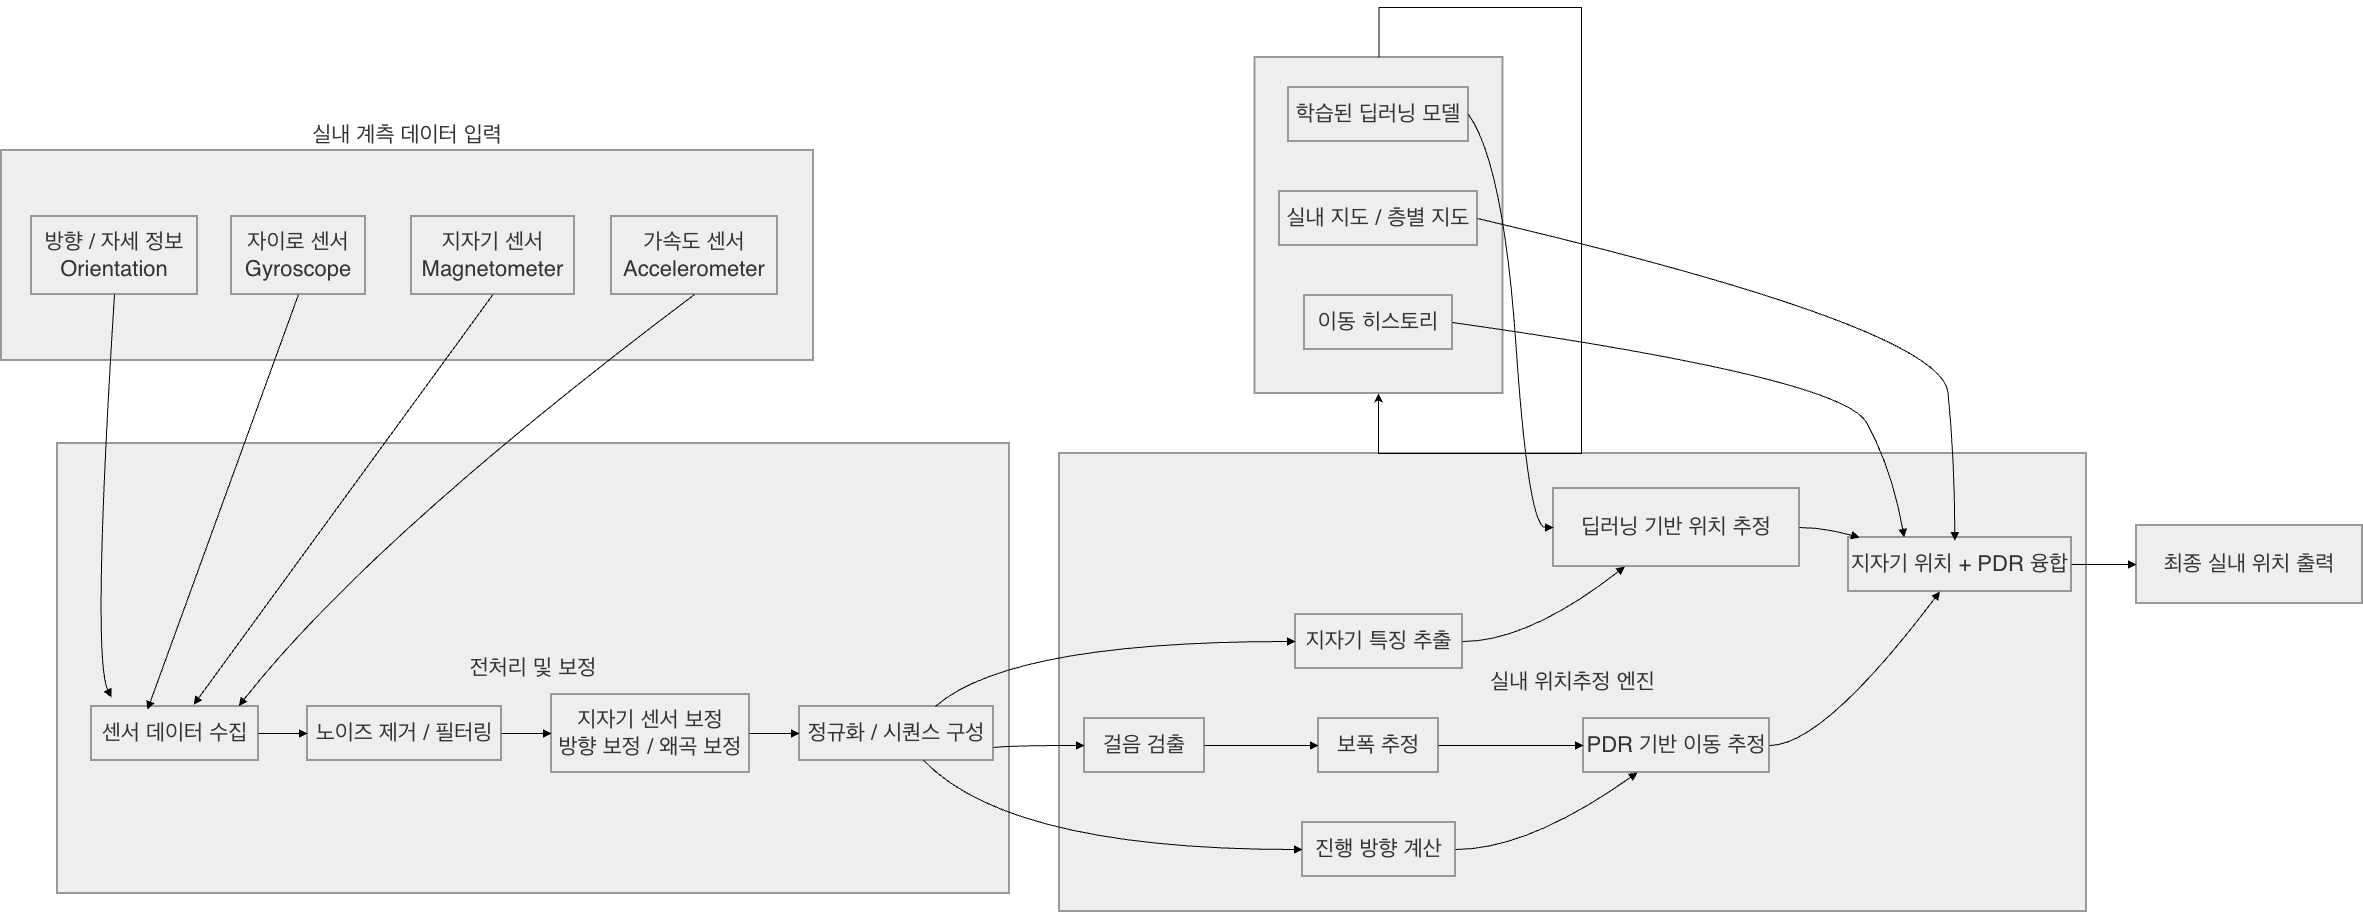

The diagram above was exported from draw.io. Its source (the exported page's mxGraphModel, read from the mxfile embedded in the PNG):
<mxGraphModel dx="2431" dy="1365" grid="1" gridSize="10" guides="1" tooltips="1" connect="1" arrows="1" fold="1" page="1" pageScale="1" pageWidth="827" pageHeight="1169" math="0" shadow="0">
  <root>
    <mxCell id="0" />
    <mxCell id="1" parent="0" />
    <mxCell id="WOvxdT7KfbjHnBA828Ix-1" parent="1" style="whiteSpace=wrap;strokeWidth=2;fillColor=light-dark(#eeeeee,#1f2020);strokeColor=light-dark(#999999,#cccccc);fontColor=light-dark(#333333,#cccccc);fontSize=22;" value="   " vertex="1">
      <mxGeometry height="336" width="248" x="1613.5" y="780" as="geometry" />
    </mxCell>
    <mxCell id="WOvxdT7KfbjHnBA828Ix-2" parent="1" style="whiteSpace=wrap;strokeWidth=2;fillColor=light-dark(#eeeeee,#1f2020);strokeColor=light-dark(#999999,#cccccc);fontColor=light-dark(#333333,#cccccc);fontSize=22;" value="실내 위치추정 엔진" vertex="1">
      <mxGeometry height="458" width="1027" x="1418" y="1176" as="geometry" />
    </mxCell>
    <mxCell id="WOvxdT7KfbjHnBA828Ix-3" parent="1" style="whiteSpace=wrap;strokeWidth=2;fillColor=light-dark(#eeeeee,#1f2020);strokeColor=light-dark(#999999,#cccccc);fontColor=light-dark(#333333,#cccccc);fontSize=22;" value="전처리 및 보정" vertex="1">
      <mxGeometry height="450" width="952" x="416" y="1166" as="geometry" />
    </mxCell>
    <mxCell id="WOvxdT7KfbjHnBA828Ix-4" parent="1" style="whiteSpace=wrap;strokeWidth=2;fillColor=light-dark(#eeeeee,#1f2020);strokeColor=light-dark(#999999,#cccccc);fontColor=light-dark(#333333,#cccccc);fontSize=22;labelPosition=center;verticalLabelPosition=top;align=center;verticalAlign=bottom;" value="실내 계측 데이터 입력" vertex="1">
      <mxGeometry height="210" width="812" x="360" y="873" as="geometry" />
    </mxCell>
    <mxCell id="WOvxdT7KfbjHnBA828Ix-5" parent="1" style="whiteSpace=wrap;strokeWidth=2;fillColor=light-dark(#eeeeee,#1f2020);strokeColor=light-dark(#999999,#cccccc);fontColor=light-dark(#333333,#cccccc);fontSize=22;" value="가속도 센서&#10;Accelerometer" vertex="1">
      <mxGeometry height="78" width="166" x="970" y="939" as="geometry" />
    </mxCell>
    <mxCell id="WOvxdT7KfbjHnBA828Ix-6" parent="1" style="whiteSpace=wrap;strokeWidth=2;fillColor=light-dark(#eeeeee,#1f2020);strokeColor=light-dark(#999999,#cccccc);fontColor=light-dark(#333333,#cccccc);fontSize=22;" value="지자기 센서&#10;Magnetometer" vertex="1">
      <mxGeometry height="78" width="163" x="770" y="939" as="geometry" />
    </mxCell>
    <mxCell id="WOvxdT7KfbjHnBA828Ix-7" parent="1" style="whiteSpace=wrap;strokeWidth=2;fillColor=light-dark(#eeeeee,#1f2020);strokeColor=light-dark(#999999,#cccccc);fontColor=light-dark(#333333,#cccccc);fontSize=22;" value="자이로 센서&#10;Gyroscope" vertex="1">
      <mxGeometry height="78" width="134" x="590" y="939" as="geometry" />
    </mxCell>
    <mxCell id="WOvxdT7KfbjHnBA828Ix-8" parent="1" style="whiteSpace=wrap;strokeWidth=2;fillColor=light-dark(#eeeeee,#1f2020);strokeColor=light-dark(#999999,#cccccc);fontColor=light-dark(#333333,#cccccc);fontSize=22;" value="방향 / 자세 정보&#10;Orientation" vertex="1">
      <mxGeometry height="78" width="166" x="390" y="939" as="geometry" />
    </mxCell>
    <mxCell id="WOvxdT7KfbjHnBA828Ix-9" parent="1" style="whiteSpace=wrap;strokeWidth=2;fillColor=light-dark(#eeeeee,#1f2020);strokeColor=light-dark(#999999,#cccccc);fontColor=light-dark(#333333,#cccccc);fontSize=22;" value="센서 데이터 수집" vertex="1">
      <mxGeometry height="54" width="167" x="450" y="1429" as="geometry" />
    </mxCell>
    <mxCell id="WOvxdT7KfbjHnBA828Ix-10" parent="1" style="whiteSpace=wrap;strokeWidth=2;fillColor=light-dark(#eeeeee,#1f2020);strokeColor=light-dark(#999999,#cccccc);fontColor=light-dark(#333333,#cccccc);fontSize=22;" value="노이즈 제거 / 필터링" vertex="1">
      <mxGeometry height="54" width="194" x="666" y="1429" as="geometry" />
    </mxCell>
    <mxCell id="WOvxdT7KfbjHnBA828Ix-11" parent="1" style="whiteSpace=wrap;strokeWidth=2;fillColor=light-dark(#eeeeee,#1f2020);strokeColor=light-dark(#999999,#cccccc);fontColor=light-dark(#333333,#cccccc);fontSize=22;" value="지자기 센서 보정&#10;방향 보정 / 왜곡 보정" vertex="1">
      <mxGeometry height="78" width="198" x="910" y="1417" as="geometry" />
    </mxCell>
    <mxCell id="WOvxdT7KfbjHnBA828Ix-12" parent="1" style="whiteSpace=wrap;strokeWidth=2;fillColor=light-dark(#eeeeee,#1f2020);strokeColor=light-dark(#999999,#cccccc);fontColor=light-dark(#333333,#cccccc);fontSize=22;" value="정규화 / 시퀀스 구성" vertex="1">
      <mxGeometry height="54" width="194" x="1158" y="1429" as="geometry" />
    </mxCell>
    <mxCell id="WOvxdT7KfbjHnBA828Ix-13" parent="1" style="whiteSpace=wrap;strokeWidth=2;fillColor=light-dark(#eeeeee,#1f2020);strokeColor=light-dark(#999999,#cccccc);fontColor=light-dark(#333333,#cccccc);fontSize=22;" value="지자기 특징 추출" vertex="1">
      <mxGeometry height="54" width="167" x="1654" y="1337" as="geometry" />
    </mxCell>
    <mxCell id="WOvxdT7KfbjHnBA828Ix-14" parent="1" style="whiteSpace=wrap;strokeWidth=2;fillColor=light-dark(#eeeeee,#1f2020);strokeColor=light-dark(#999999,#cccccc);fontColor=light-dark(#333333,#cccccc);fontSize=22;" value="딥러닝 기반 위치 추정" vertex="1">
      <mxGeometry height="78" width="246" x="1912" y="1211" as="geometry" />
    </mxCell>
    <mxCell id="WOvxdT7KfbjHnBA828Ix-15" parent="1" style="whiteSpace=wrap;strokeWidth=2;fillColor=light-dark(#eeeeee,#1f2020);strokeColor=light-dark(#999999,#cccccc);fontColor=light-dark(#333333,#cccccc);fontSize=22;" value="걸음 검출" vertex="1">
      <mxGeometry height="54" width="120" x="1443" y="1441" as="geometry" />
    </mxCell>
    <mxCell id="WOvxdT7KfbjHnBA828Ix-16" parent="1" style="whiteSpace=wrap;strokeWidth=2;fillColor=light-dark(#eeeeee,#1f2020);strokeColor=light-dark(#999999,#cccccc);fontColor=light-dark(#333333,#cccccc);fontSize=22;" value="보폭 추정" vertex="1">
      <mxGeometry height="54" width="120" x="1677" y="1441" as="geometry" />
    </mxCell>
    <mxCell id="WOvxdT7KfbjHnBA828Ix-17" parent="1" style="whiteSpace=wrap;strokeWidth=2;fillColor=light-dark(#eeeeee,#1f2020);strokeColor=light-dark(#999999,#cccccc);fontColor=light-dark(#333333,#cccccc);fontSize=22;" value="진행 방향 계산" vertex="1">
      <mxGeometry height="54" width="153" x="1661" y="1545" as="geometry" />
    </mxCell>
    <mxCell id="WOvxdT7KfbjHnBA828Ix-18" parent="1" style="whiteSpace=wrap;strokeWidth=2;fillColor=light-dark(#eeeeee,#1f2020);strokeColor=light-dark(#999999,#cccccc);fontColor=light-dark(#333333,#cccccc);fontSize=22;" value="PDR 기반 이동 추정" vertex="1">
      <mxGeometry height="54" width="186" x="1942" y="1441" as="geometry" />
    </mxCell>
    <mxCell id="WOvxdT7KfbjHnBA828Ix-19" parent="1" style="whiteSpace=wrap;strokeWidth=2;fillColor=light-dark(#eeeeee,#1f2020);strokeColor=light-dark(#999999,#cccccc);fontColor=light-dark(#333333,#cccccc);fontSize=22;" value="지자기 위치 + PDR 융합" vertex="1">
      <mxGeometry height="54" width="223" x="2207" y="1260" as="geometry" />
    </mxCell>
    <mxCell id="WOvxdT7KfbjHnBA828Ix-21" parent="1" style="whiteSpace=wrap;strokeWidth=2;fillColor=light-dark(#eeeeee,#1f2020);strokeColor=light-dark(#999999,#cccccc);fontColor=light-dark(#333333,#cccccc);fontSize=22;" value="학습된 딥러닝 모델" vertex="1">
      <mxGeometry height="54" width="180" x="1647" y="810" as="geometry" />
    </mxCell>
    <mxCell id="WOvxdT7KfbjHnBA828Ix-22" parent="1" style="whiteSpace=wrap;strokeWidth=2;fillColor=light-dark(#eeeeee,#1f2020);strokeColor=light-dark(#999999,#cccccc);fontColor=light-dark(#333333,#cccccc);fontSize=22;" value="실내 지도 / 층별 지도" vertex="1">
      <mxGeometry height="54" width="198" x="1638" y="914" as="geometry" />
    </mxCell>
    <mxCell id="WOvxdT7KfbjHnBA828Ix-23" parent="1" style="whiteSpace=wrap;strokeWidth=2;fillColor=light-dark(#eeeeee,#1f2020);strokeColor=light-dark(#999999,#cccccc);fontColor=light-dark(#333333,#cccccc);fontSize=22;" value="이동 히스토리" vertex="1">
      <mxGeometry height="54" width="148" x="1663" y="1018" as="geometry" />
    </mxCell>
    <mxCell id="WOvxdT7KfbjHnBA828Ix-24" parent="1" style="whiteSpace=wrap;strokeWidth=2;fillColor=light-dark(#eeeeee,#1f2020);strokeColor=light-dark(#999999,#cccccc);fontColor=light-dark(#333333,#cccccc);fontSize=22;" value="최종 실내 위치 출력" vertex="1">
      <mxGeometry height="78" width="226" x="2495" y="1248" as="geometry" />
    </mxCell>
    <mxCell id="WOvxdT7KfbjHnBA828Ix-25" edge="1" parent="1" source="WOvxdT7KfbjHnBA828Ix-5" style="curved=1;startArrow=none;endArrow=block;exitX=0.5;exitY=1;entryX=0.882;entryY=-0.009;rounded=0;exitDx=0;exitDy=0;entryDx=0;entryDy=0;entryPerimeter=0;fontSize=22;" target="WOvxdT7KfbjHnBA828Ix-9" value="">
      <mxGeometry relative="1" as="geometry">
        <Array as="points">
          <mxPoint x="730" y="1260" />
        </Array>
      </mxGeometry>
    </mxCell>
    <mxCell id="WOvxdT7KfbjHnBA828Ix-26" edge="1" parent="1" source="WOvxdT7KfbjHnBA828Ix-6" style="curved=1;startArrow=none;endArrow=block;exitX=0.5;exitY=1;entryX=0.612;entryY=-0.032;rounded=0;exitDx=0;exitDy=0;entryDx=0;entryDy=0;entryPerimeter=0;fontSize=22;" target="WOvxdT7KfbjHnBA828Ix-9" value="">
      <mxGeometry relative="1" as="geometry">
        <Array as="points" />
      </mxGeometry>
    </mxCell>
    <mxCell id="WOvxdT7KfbjHnBA828Ix-27" edge="1" parent="1" source="WOvxdT7KfbjHnBA828Ix-7" style="curved=1;startArrow=none;endArrow=block;exitX=0.5;exitY=1;entryX=0.335;entryY=0.06;rounded=0;exitDx=0;exitDy=0;entryDx=0;entryDy=0;entryPerimeter=0;fontSize=22;" target="WOvxdT7KfbjHnBA828Ix-9" value="">
      <mxGeometry relative="1" as="geometry">
        <Array as="points" />
      </mxGeometry>
    </mxCell>
    <mxCell id="WOvxdT7KfbjHnBA828Ix-28" edge="1" parent="1" source="WOvxdT7KfbjHnBA828Ix-8" style="curved=1;startArrow=none;endArrow=block;exitX=0.5;exitY=1;rounded=0;exitDx=0;exitDy=0;fontSize=22;" value="">
      <mxGeometry relative="1" as="geometry">
        <Array as="points">
          <mxPoint x="450" y="1380" />
        </Array>
        <mxPoint x="470" y="1420" as="targetPoint" />
      </mxGeometry>
    </mxCell>
    <mxCell id="WOvxdT7KfbjHnBA828Ix-29" edge="1" parent="1" source="WOvxdT7KfbjHnBA828Ix-9" style="curved=1;startArrow=none;endArrow=block;exitX=1;exitY=0.5;entryX=0;entryY=0.5;rounded=0;fontSize=22;" target="WOvxdT7KfbjHnBA828Ix-10" value="">
      <mxGeometry relative="1" as="geometry">
        <Array as="points" />
      </mxGeometry>
    </mxCell>
    <mxCell id="WOvxdT7KfbjHnBA828Ix-30" edge="1" parent="1" source="WOvxdT7KfbjHnBA828Ix-10" style="curved=1;startArrow=none;endArrow=block;exitX=1;exitY=0.5;entryX=0;entryY=0.5;rounded=0;fontSize=22;" target="WOvxdT7KfbjHnBA828Ix-11" value="">
      <mxGeometry relative="1" as="geometry">
        <Array as="points" />
      </mxGeometry>
    </mxCell>
    <mxCell id="WOvxdT7KfbjHnBA828Ix-31" edge="1" parent="1" source="WOvxdT7KfbjHnBA828Ix-11" style="curved=1;startArrow=none;endArrow=block;exitX=1;exitY=0.5;entryX=0;entryY=0.5;rounded=0;fontSize=22;" target="WOvxdT7KfbjHnBA828Ix-12" value="">
      <mxGeometry relative="1" as="geometry">
        <Array as="points" />
      </mxGeometry>
    </mxCell>
    <mxCell id="WOvxdT7KfbjHnBA828Ix-32" edge="1" parent="1" source="WOvxdT7KfbjHnBA828Ix-12" style="curved=1;startArrow=none;endArrow=block;exitX=0.7;exitY=0;entryX=0;entryY=0.5;rounded=0;fontSize=22;" target="WOvxdT7KfbjHnBA828Ix-13" value="">
      <mxGeometry relative="1" as="geometry">
        <Array as="points">
          <mxPoint x="1368" y="1364" />
        </Array>
      </mxGeometry>
    </mxCell>
    <mxCell id="WOvxdT7KfbjHnBA828Ix-33" edge="1" parent="1" source="WOvxdT7KfbjHnBA828Ix-13" style="curved=1;startArrow=none;endArrow=block;exitX=1;exitY=0.5;entryX=0.29;entryY=1;rounded=0;fontSize=22;" target="WOvxdT7KfbjHnBA828Ix-14" value="">
      <mxGeometry relative="1" as="geometry">
        <Array as="points">
          <mxPoint x="1887" y="1364" />
        </Array>
      </mxGeometry>
    </mxCell>
    <mxCell id="WOvxdT7KfbjHnBA828Ix-34" edge="1" parent="1" source="WOvxdT7KfbjHnBA828Ix-12" style="curved=1;startArrow=none;endArrow=block;exitX=1;exitY=0.76;entryX=0;entryY=0.5;rounded=0;fontSize=22;" target="WOvxdT7KfbjHnBA828Ix-15" value="">
      <mxGeometry relative="1" as="geometry">
        <Array as="points">
          <mxPoint x="1368" y="1468" />
        </Array>
      </mxGeometry>
    </mxCell>
    <mxCell id="WOvxdT7KfbjHnBA828Ix-35" edge="1" parent="1" source="WOvxdT7KfbjHnBA828Ix-15" style="curved=1;startArrow=none;endArrow=block;exitX=1;exitY=0.5;entryX=0;entryY=0.5;rounded=0;fontSize=22;" target="WOvxdT7KfbjHnBA828Ix-16" value="">
      <mxGeometry relative="1" as="geometry">
        <Array as="points" />
      </mxGeometry>
    </mxCell>
    <mxCell id="WOvxdT7KfbjHnBA828Ix-36" edge="1" parent="1" source="WOvxdT7KfbjHnBA828Ix-12" style="curved=1;startArrow=none;endArrow=block;exitX=0.64;exitY=1;entryX=0;entryY=0.5;rounded=0;fontSize=22;" target="WOvxdT7KfbjHnBA828Ix-17" value="">
      <mxGeometry relative="1" as="geometry">
        <Array as="points">
          <mxPoint x="1368" y="1572" />
        </Array>
      </mxGeometry>
    </mxCell>
    <mxCell id="WOvxdT7KfbjHnBA828Ix-37" edge="1" parent="1" source="WOvxdT7KfbjHnBA828Ix-16" style="curved=1;startArrow=none;endArrow=block;exitX=1;exitY=0.5;entryX=0;entryY=0.5;rounded=0;fontSize=22;" target="WOvxdT7KfbjHnBA828Ix-18" value="">
      <mxGeometry relative="1" as="geometry">
        <Array as="points" />
      </mxGeometry>
    </mxCell>
    <mxCell id="WOvxdT7KfbjHnBA828Ix-38" edge="1" parent="1" source="WOvxdT7KfbjHnBA828Ix-17" style="curved=1;startArrow=none;endArrow=block;exitX=1;exitY=0.5;entryX=0.29;entryY=1;rounded=0;fontSize=22;" target="WOvxdT7KfbjHnBA828Ix-18" value="">
      <mxGeometry relative="1" as="geometry">
        <Array as="points">
          <mxPoint x="1887" y="1572" />
        </Array>
      </mxGeometry>
    </mxCell>
    <mxCell id="WOvxdT7KfbjHnBA828Ix-39" edge="1" parent="1" source="WOvxdT7KfbjHnBA828Ix-14" style="curved=1;startArrow=none;endArrow=block;exitX=1;exitY=0.5;entryX=0.05;entryY=0;rounded=0;fontSize=22;" target="WOvxdT7KfbjHnBA828Ix-19" value="">
      <mxGeometry relative="1" as="geometry">
        <Array as="points">
          <mxPoint x="2182" y="1250" />
        </Array>
      </mxGeometry>
    </mxCell>
    <mxCell id="WOvxdT7KfbjHnBA828Ix-40" edge="1" parent="1" source="WOvxdT7KfbjHnBA828Ix-18" style="curved=1;startArrow=none;endArrow=block;exitX=1;exitY=0.5;entryX=0.41;entryY=1;rounded=0;fontSize=22;" target="WOvxdT7KfbjHnBA828Ix-19" value="">
      <mxGeometry relative="1" as="geometry">
        <Array as="points">
          <mxPoint x="2182" y="1468" />
        </Array>
      </mxGeometry>
    </mxCell>
    <mxCell id="WOvxdT7KfbjHnBA828Ix-41" edge="1" parent="1" source="WOvxdT7KfbjHnBA828Ix-22" style="curved=1;startArrow=none;endArrow=block;exitX=1;exitY=0.5;entryX=0.477;entryY=0.059;rounded=0;entryDx=0;entryDy=0;entryPerimeter=0;fontSize=22;" target="WOvxdT7KfbjHnBA828Ix-19" value="">
      <mxGeometry relative="1" as="geometry">
        <Array as="points">
          <mxPoint x="2300" y="1050" />
          <mxPoint x="2313" y="1180" />
        </Array>
      </mxGeometry>
    </mxCell>
    <mxCell id="WOvxdT7KfbjHnBA828Ix-42" edge="1" parent="1" source="WOvxdT7KfbjHnBA828Ix-23" style="curved=1;startArrow=none;endArrow=block;exitX=1;exitY=0.5;entryX=0.25;entryY=0;rounded=0;entryDx=0;entryDy=0;fontSize=22;" target="WOvxdT7KfbjHnBA828Ix-19" value="">
      <mxGeometry relative="1" as="geometry">
        <Array as="points">
          <mxPoint x="2200" y="1100" />
          <mxPoint x="2250" y="1190" />
        </Array>
      </mxGeometry>
    </mxCell>
    <mxCell id="WOvxdT7KfbjHnBA828Ix-44" edge="1" parent="1" source="WOvxdT7KfbjHnBA828Ix-21" style="curved=1;startArrow=none;endArrow=block;exitX=1;exitY=0.5;entryX=0;entryY=0.5;rounded=0;fontSize=22;" target="WOvxdT7KfbjHnBA828Ix-14" value="">
      <mxGeometry relative="1" as="geometry">
        <Array as="points">
          <mxPoint x="1862" y="886" />
          <mxPoint x="1887" y="1250" />
        </Array>
      </mxGeometry>
    </mxCell>
    <mxCell id="WOvxdT7KfbjHnBA828Ix-45" edge="1" parent="1" source="WOvxdT7KfbjHnBA828Ix-19" style="curved=1;startArrow=none;endArrow=block;exitX=1;exitY=0.5;entryX=0;entryY=0.5;rounded=0;fontSize=22;" target="WOvxdT7KfbjHnBA828Ix-24" value="">
      <mxGeometry relative="1" as="geometry">
        <Array as="points" />
      </mxGeometry>
    </mxCell>
    <mxCell id="WOvxdT7KfbjHnBA828Ix-46" edge="1" parent="1" source="WOvxdT7KfbjHnBA828Ix-1" style="edgeStyle=orthogonalEdgeStyle;rounded=0;orthogonalLoop=1;jettySize=auto;html=1;exitX=0.5;exitY=0;exitDx=0;exitDy=0;fontSize=22;" target="WOvxdT7KfbjHnBA828Ix-1">
      <mxGeometry relative="1" as="geometry">
        <Array as="points">
          <mxPoint x="1738" y="730" />
          <mxPoint x="1940" y="730" />
          <mxPoint x="1940" y="1176" />
          <mxPoint x="1737" y="1176" />
        </Array>
      </mxGeometry>
    </mxCell>
  </root>
</mxGraphModel>